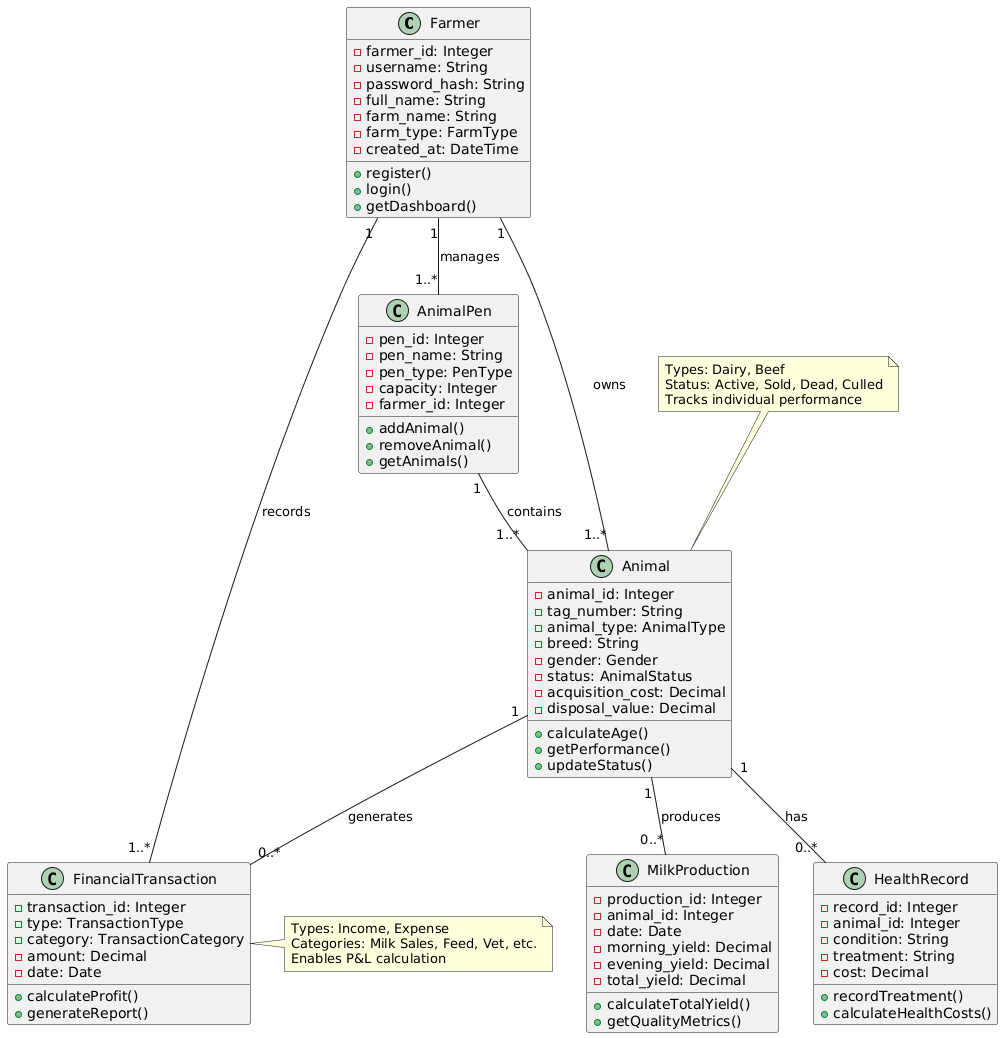

The diagram above was rendered by PlantUML. Its source (embedded in the PNG):
@startuml
skinparam groupInheritance 2

class Farmer {
  - farmer_id: Integer
  - username: String
  - password_hash: String
  - full_name: String
  - farm_name: String
  - farm_type: FarmType
  - created_at: DateTime
  + register()
  + login()
  + getDashboard()
}

class AnimalPen {
  - pen_id: Integer
  - pen_name: String
  - pen_type: PenType
  - capacity: Integer
  - farmer_id: Integer
  + addAnimal()
  + removeAnimal()
  + getAnimals()
}

class Animal {
  - animal_id: Integer
  - tag_number: String
  - animal_type: AnimalType
  - breed: String
  - gender: Gender
  - status: AnimalStatus
  - acquisition_cost: Decimal
  - disposal_value: Decimal
  + calculateAge()
  + getPerformance()
  + updateStatus()
}

class MilkProduction {
  - production_id: Integer
  - animal_id: Integer
  - date: Date
  - morning_yield: Decimal
  - evening_yield: Decimal
  - total_yield: Decimal
  + calculateTotalYield()
  + getQualityMetrics()
}

class FinancialTransaction {
  - transaction_id: Integer
  - type: TransactionType
  - category: TransactionCategory
  - amount: Decimal
  - date: Date
  + calculateProfit()
  + generateReport()
}

class HealthRecord {
  - record_id: Integer
  - animal_id: Integer
  - condition: String
  - treatment: String
  - cost: Decimal
  + recordTreatment()
  + calculateHealthCosts()
}

' Relationships
Farmer "1" -- "1..*" AnimalPen : manages
Farmer "1" -- "1..*" Animal : owns
Farmer "1" -- "1..*" FinancialTransaction : records

AnimalPen "1" -- "1..*" Animal : contains
Animal "1" -- "0..*" MilkProduction : produces
Animal "1" -- "0..*" HealthRecord : has
Animal "1" -- "0..*" FinancialTransaction : generates

note top of Animal
  Types: Dairy, Beef
  Status: Active, Sold, Dead, Culled
  Tracks individual performance
end note

note right of FinancialTransaction
  Types: Income, Expense
  Categories: Milk Sales, Feed, Vet, etc.
  Enables P&L calculation
end note
@enduml